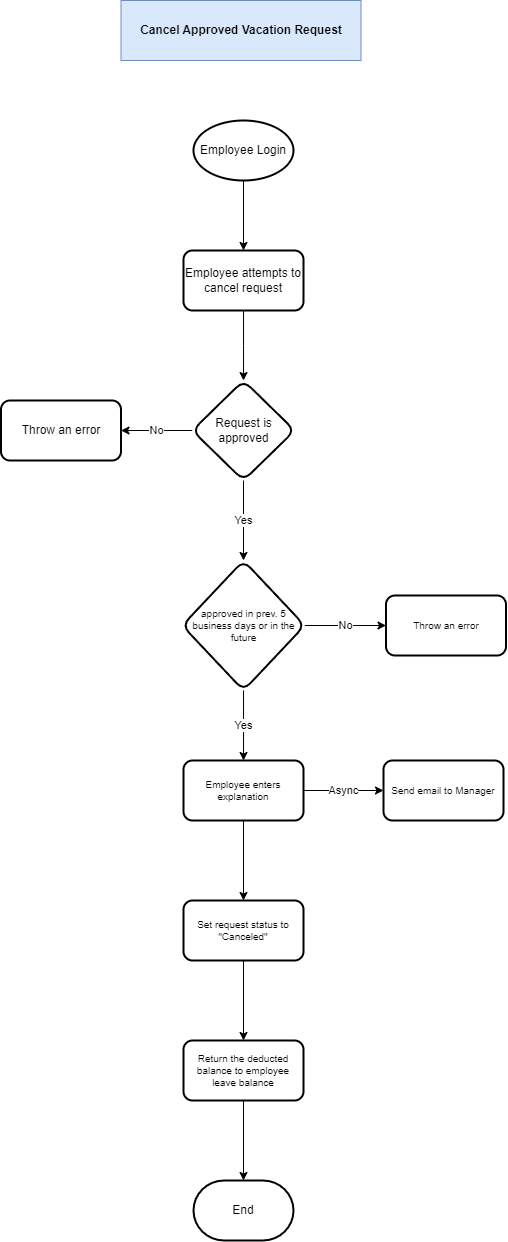

The diagram above was exported from draw.io. Its source (the exported page's mxGraphModel, read from the mxfile embedded in the PNG):
<mxGraphModel dx="823" dy="561" grid="1" gridSize="10" guides="1" tooltips="1" connect="1" arrows="1" fold="1" page="1" pageScale="1" pageWidth="1100" pageHeight="850" background="#ffffff" math="0" shadow="0">
  <root>
    <mxCell id="0" />
    <mxCell id="1" parent="0" />
    <mxCell id="zlIb-YJiw3GYjLcSrBoj-1" value="Cancel Approved Vacation Request" style="rounded=1;whiteSpace=wrap;html=1;fontStyle=1;arcSize=0;fillColor=#dae8fc;strokeColor=#6c8ebf;" parent="1" vertex="1">
      <mxGeometry x="397.5" y="100" width="240" height="60" as="geometry" />
    </mxCell>
    <mxCell id="zlIb-YJiw3GYjLcSrBoj-5" value="" style="edgeStyle=orthogonalEdgeStyle;rounded=0;orthogonalLoop=1;jettySize=auto;html=1;" parent="1" source="zlIb-YJiw3GYjLcSrBoj-2" target="zlIb-YJiw3GYjLcSrBoj-4" edge="1">
      <mxGeometry relative="1" as="geometry" />
    </mxCell>
    <mxCell id="zlIb-YJiw3GYjLcSrBoj-2" value="Employee Login" style="strokeWidth=2;html=1;shape=mxgraph.flowchart.start_1;whiteSpace=wrap;" parent="1" vertex="1">
      <mxGeometry x="470" y="220" width="100" height="60" as="geometry" />
    </mxCell>
    <mxCell id="zlIb-YJiw3GYjLcSrBoj-7" value="" style="edgeStyle=orthogonalEdgeStyle;rounded=0;orthogonalLoop=1;jettySize=auto;html=1;" parent="1" source="zlIb-YJiw3GYjLcSrBoj-4" target="zlIb-YJiw3GYjLcSrBoj-6" edge="1">
      <mxGeometry relative="1" as="geometry" />
    </mxCell>
    <mxCell id="zlIb-YJiw3GYjLcSrBoj-4" value="Employee attempts to cancel request" style="whiteSpace=wrap;html=1;strokeWidth=2;rounded=1;" parent="1" vertex="1">
      <mxGeometry x="460" y="350" width="120" height="60" as="geometry" />
    </mxCell>
    <mxCell id="zlIb-YJiw3GYjLcSrBoj-9" value="No" style="edgeStyle=orthogonalEdgeStyle;rounded=0;orthogonalLoop=1;jettySize=auto;html=1;labelPosition=center;verticalLabelPosition=middle;align=center;verticalAlign=middle;" parent="1" source="zlIb-YJiw3GYjLcSrBoj-6" target="zlIb-YJiw3GYjLcSrBoj-8" edge="1">
      <mxGeometry relative="1" as="geometry" />
    </mxCell>
    <mxCell id="zlIb-YJiw3GYjLcSrBoj-11" value="Yes" style="edgeStyle=orthogonalEdgeStyle;rounded=0;orthogonalLoop=1;jettySize=auto;html=1;" parent="1" source="zlIb-YJiw3GYjLcSrBoj-6" target="zlIb-YJiw3GYjLcSrBoj-10" edge="1">
      <mxGeometry relative="1" as="geometry" />
    </mxCell>
    <mxCell id="zlIb-YJiw3GYjLcSrBoj-6" value="Request is approved" style="rhombus;whiteSpace=wrap;html=1;strokeWidth=2;rounded=1;" parent="1" vertex="1">
      <mxGeometry x="468.75" y="480" width="102.5" height="100" as="geometry" />
    </mxCell>
    <mxCell id="zlIb-YJiw3GYjLcSrBoj-8" value="Throw an error" style="whiteSpace=wrap;html=1;strokeWidth=2;rounded=1;" parent="1" vertex="1">
      <mxGeometry x="277.5" y="500" width="120" height="60" as="geometry" />
    </mxCell>
    <mxCell id="zlIb-YJiw3GYjLcSrBoj-13" value="No" style="edgeStyle=orthogonalEdgeStyle;rounded=0;orthogonalLoop=1;jettySize=auto;html=1;" parent="1" source="zlIb-YJiw3GYjLcSrBoj-10" target="zlIb-YJiw3GYjLcSrBoj-12" edge="1">
      <mxGeometry relative="1" as="geometry" />
    </mxCell>
    <mxCell id="zlIb-YJiw3GYjLcSrBoj-15" value="Yes" style="edgeStyle=orthogonalEdgeStyle;rounded=0;orthogonalLoop=1;jettySize=auto;html=1;" parent="1" source="zlIb-YJiw3GYjLcSrBoj-10" target="zlIb-YJiw3GYjLcSrBoj-14" edge="1">
      <mxGeometry relative="1" as="geometry" />
    </mxCell>
    <mxCell id="zlIb-YJiw3GYjLcSrBoj-10" value="approved in prev. 5 business days or in the future" style="rhombus;whiteSpace=wrap;html=1;strokeWidth=2;rounded=1;fontSize=10;" parent="1" vertex="1">
      <mxGeometry x="458.75" y="660" width="122.5" height="130" as="geometry" />
    </mxCell>
    <mxCell id="zlIb-YJiw3GYjLcSrBoj-12" value="Throw an error" style="whiteSpace=wrap;html=1;fontSize=10;strokeWidth=2;rounded=1;" parent="1" vertex="1">
      <mxGeometry x="662.5" y="695" width="120" height="60" as="geometry" />
    </mxCell>
    <mxCell id="zlIb-YJiw3GYjLcSrBoj-17" value="Async" style="edgeStyle=orthogonalEdgeStyle;rounded=0;orthogonalLoop=1;jettySize=auto;html=1;" parent="1" source="zlIb-YJiw3GYjLcSrBoj-14" target="zlIb-YJiw3GYjLcSrBoj-16" edge="1">
      <mxGeometry relative="1" as="geometry" />
    </mxCell>
    <mxCell id="zlIb-YJiw3GYjLcSrBoj-19" value="" style="edgeStyle=orthogonalEdgeStyle;rounded=0;orthogonalLoop=1;jettySize=auto;html=1;" parent="1" source="zlIb-YJiw3GYjLcSrBoj-14" target="zlIb-YJiw3GYjLcSrBoj-18" edge="1">
      <mxGeometry relative="1" as="geometry" />
    </mxCell>
    <mxCell id="zlIb-YJiw3GYjLcSrBoj-14" value="Employee enters explanation" style="whiteSpace=wrap;html=1;fontSize=10;strokeWidth=2;rounded=1;" parent="1" vertex="1">
      <mxGeometry x="460" y="860" width="120" height="60" as="geometry" />
    </mxCell>
    <mxCell id="zlIb-YJiw3GYjLcSrBoj-16" value="Send email to Manager" style="whiteSpace=wrap;html=1;fontSize=10;strokeWidth=2;rounded=1;" parent="1" vertex="1">
      <mxGeometry x="660" y="860" width="120" height="60" as="geometry" />
    </mxCell>
    <mxCell id="zlIb-YJiw3GYjLcSrBoj-21" value="" style="edgeStyle=orthogonalEdgeStyle;rounded=0;orthogonalLoop=1;jettySize=auto;html=1;" parent="1" source="zlIb-YJiw3GYjLcSrBoj-18" target="zlIb-YJiw3GYjLcSrBoj-20" edge="1">
      <mxGeometry relative="1" as="geometry" />
    </mxCell>
    <mxCell id="zlIb-YJiw3GYjLcSrBoj-18" value="Set request status to &quot;Canceled&quot;" style="whiteSpace=wrap;html=1;fontSize=10;strokeWidth=2;rounded=1;" parent="1" vertex="1">
      <mxGeometry x="460" y="1000" width="120" height="60" as="geometry" />
    </mxCell>
    <mxCell id="zlIb-YJiw3GYjLcSrBoj-20" value="Return the deducted balance to employee leave balance" style="whiteSpace=wrap;html=1;fontSize=10;strokeWidth=2;rounded=1;" parent="1" vertex="1">
      <mxGeometry x="460" y="1140" width="120" height="60" as="geometry" />
    </mxCell>
    <mxCell id="zlIb-YJiw3GYjLcSrBoj-22" value="End" style="strokeWidth=2;html=1;shape=mxgraph.flowchart.terminator;whiteSpace=wrap;" parent="1" vertex="1">
      <mxGeometry x="470" y="1280" width="100" height="60" as="geometry" />
    </mxCell>
    <mxCell id="zlIb-YJiw3GYjLcSrBoj-23" style="edgeStyle=orthogonalEdgeStyle;rounded=0;orthogonalLoop=1;jettySize=auto;html=1;exitX=0.5;exitY=1;exitDx=0;exitDy=0;entryX=0.5;entryY=0;entryDx=0;entryDy=0;entryPerimeter=0;" parent="1" source="zlIb-YJiw3GYjLcSrBoj-20" target="zlIb-YJiw3GYjLcSrBoj-22" edge="1">
      <mxGeometry relative="1" as="geometry" />
    </mxCell>
  </root>
</mxGraphModel>